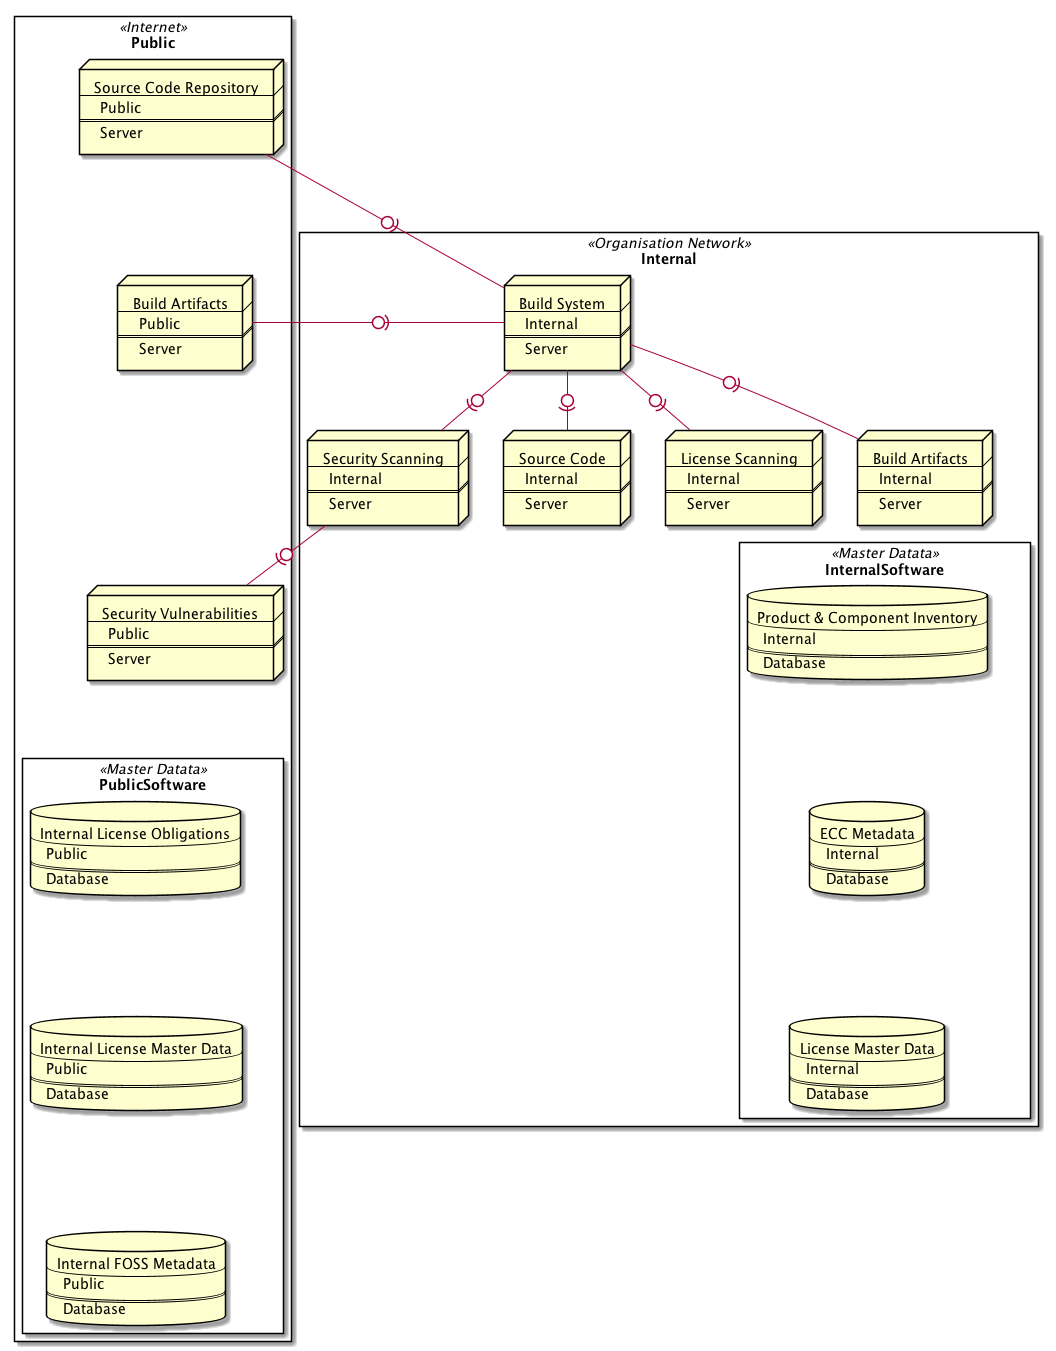

The diagram above was rendered by PlantUML. Its source (embedded in the PNG):
@startuml



rectangle Public <<Internet>> {

top to bottom direction

node publicsource [
Source Code Repository
----
Public
====
Server
]

node publicartifacts [
Build Artifacts
----
Public
====
Server
]

node publicvulnerabilities [
Security Vulnerabilities
----
Public
====
Server
]

rectangle PublicSoftware <<Master Datata>> {

top to bottom direction


database publicobligtions [
Internal License Obligations
----
Public
====
Database
]

database publiclicenses [
Internal License Master Data 
----
Public
====
Database
]

database publicmetadata [
Internal FOSS Metadata
----
Public
====
Database
]

}

}


rectangle Internal <<Organisation Network>> {

node buildsystem [
Build System
----
Internal
====
Server
]

node internalsource [
Source Code 
----
Internal
====
Server
]

node licensescanning [
License Scanning
----
Internal
====
Server
]

node securityscanning [
Security Scanning
----
Internal
====
Server
]

node internalartifacts [
Build Artifacts
----
Internal
====
Server
]

rectangle InternalSoftware <<Master Datata>> {

database inventory [
Product & Component Inventory
----
Internal
====
Database
]

database ecc [
ECC Metadata
----
Internal
====
Database
]

database licenses [
License Master Data 
----
Internal
====
Database
]

}

}


publicsource -0)- buildsystem
publicartifacts -0)- buildsystem
internalsource -up0)- buildsystem
licensescanning -up0)- buildsystem
securityscanning -up0)- buildsystem
internalartifacts -up0)- buildsystem
publicvulnerabilities -up0)- securityscanning


publicsource -[hidden]--> publicartifacts
publicartifacts -[hidden]--> publicvulnerabilities
publicvulnerabilities -[hidden]--> PublicSoftware

publicobligtions -[hidden]--> publiclicenses
publiclicenses -[hidden]--> publicmetadata

buildsystem -[hidden]--> InternalSoftware

inventory -[hidden]--> ecc
ecc -[hidden]--> licenses

@enduml